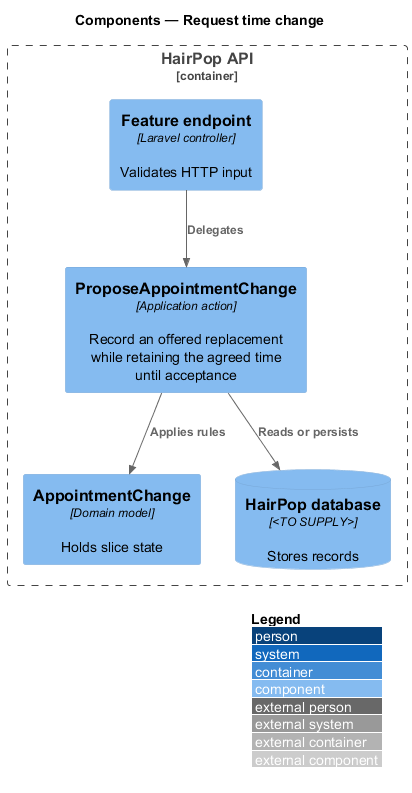

The diagram above was rendered by PlantUML. Its source (embedded in the PNG):
@startuml
!include <C4/C4_Component>
LAYOUT_WITH_LEGEND()
title Components — Request time change
Container_Boundary(api, "HairPop API") {
  Component(endpoint, "Feature endpoint", "Laravel controller", "Validates HTTP input")
  Component(action, "ProposeAppointmentChange", "Application action", "Record an offered replacement while retaining the agreed time until acceptance")
  Component(model, "AppointmentChange", "Domain model", "Holds slice state")
  ComponentDb(db, "HairPop database", "<TO SUPPLY>", "Stores records")
}
Rel(endpoint, action, "Delegates")
Rel(action, model, "Applies rules")
Rel(action, db, "Reads or persists")
@enduml